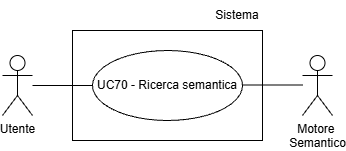

The diagram above was exported from draw.io. Its source (the exported page's mxGraphModel, read from the mxfile embedded in the PNG):
<mxGraphModel dx="1042" dy="561" grid="1" gridSize="10" guides="1" tooltips="1" connect="1" arrows="1" fold="1" page="1" pageScale="1" pageWidth="827" pageHeight="1169" math="0" shadow="0">
  <root>
    <mxCell id="0" />
    <mxCell id="1" parent="0" />
    <mxCell id="jwaEah34wHRWRTEzyUud-1" parent="1" style="shape=umlActor;verticalLabelPosition=bottom;verticalAlign=top;html=1;outlineConnect=0;" value="Utente" vertex="1">
      <mxGeometry height="60" width="30" x="230" y="245" as="geometry" />
    </mxCell>
    <mxCell id="jwaEah34wHRWRTEzyUud-2" edge="1" parent="1" source="jwaEah34wHRWRTEzyUud-1" style="endArrow=none;html=1;rounded=0;entryX=0;entryY=0.5;entryDx=0;entryDy=0;" value="">
      <mxGeometry height="50" relative="1" width="50" as="geometry">
        <mxPoint x="140" y="265" as="sourcePoint" />
        <mxPoint x="320" y="275" as="targetPoint" />
      </mxGeometry>
    </mxCell>
    <mxCell id="jwaEah34wHRWRTEzyUud-3" parent="1" style="ellipse;whiteSpace=wrap;html=1;" value="UC70 - Ricerca semantica" vertex="1">
      <mxGeometry height="70" width="150" x="320" y="240" as="geometry" />
    </mxCell>
    <mxCell id="jwaEah34wHRWRTEzyUud-4" edge="1" parent="1" style="endArrow=none;html=1;rounded=0;entryX=0;entryY=0.5;entryDx=0;entryDy=0;" value="">
      <mxGeometry height="50" relative="1" width="50" as="geometry">
        <mxPoint x="470" y="274.5" as="sourcePoint" />
        <mxPoint x="530" y="274.5" as="targetPoint" />
      </mxGeometry>
    </mxCell>
    <mxCell id="jwaEah34wHRWRTEzyUud-5" parent="1" style="text;html=1;whiteSpace=wrap;strokeColor=none;fillColor=none;align=center;verticalAlign=middle;rounded=0;" value="Sistema" vertex="1">
      <mxGeometry height="30" width="50" x="440" y="190" as="geometry" />
    </mxCell>
    <mxCell id="jwaEah34wHRWRTEzyUud-7" parent="1" style="rounded=0;whiteSpace=wrap;html=1;fillColor=none;" value="" vertex="1">
      <mxGeometry height="110" width="190" x="300" y="220" as="geometry" />
    </mxCell>
    <mxCell id="ssE895y_3OKmZfAcKMaT-1" parent="1" style="shape=umlActor;verticalLabelPosition=bottom;verticalAlign=top;html=1;outlineConnect=0;" value="&lt;span style=&quot;text-wrap-mode: wrap;&quot;&gt;Motore&amp;nbsp;&lt;/span&gt;&lt;div&gt;&lt;span style=&quot;text-wrap-mode: wrap;&quot;&gt;Semantico&lt;/span&gt;&lt;/div&gt;" vertex="1">
      <mxGeometry height="60" width="30" x="530" y="245" as="geometry" />
    </mxCell>
  </root>
</mxGraphModel>